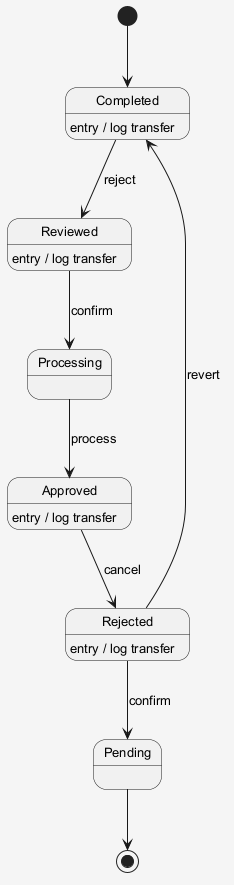

The diagram above was rendered by PlantUML. Its source (embedded in the PNG):
@startuml
skinparam shadowing false
skinparam backgroundColor #F5F5F5
skinparam defaultFontSize 13
[*] --> Completed
Completed --> Reviewed : reject
Completed : entry / log transfer
Reviewed --> Processing : confirm
Reviewed : entry / log transfer
Processing --> Approved : process
Approved --> Rejected : cancel
Approved : entry / log transfer
Rejected --> Pending : confirm
Rejected : entry / log transfer
Rejected --> Completed : revert
Pending --> [*]
@enduml